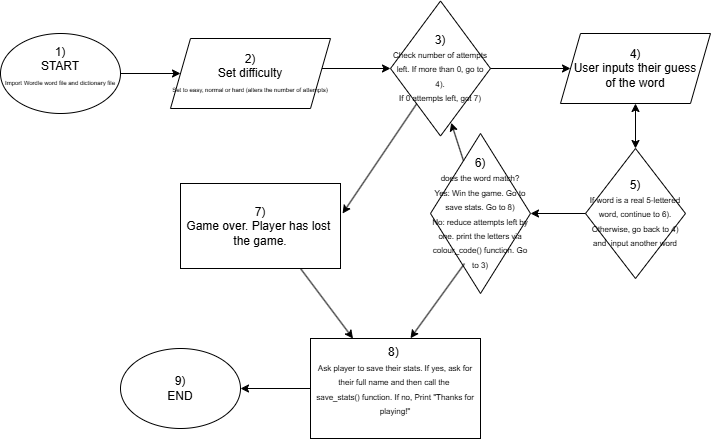

The diagram above was exported from draw.io. Its source (the exported page's mxGraphModel, read from the mxfile embedded in the PNG):
<mxGraphModel dx="778" dy="1675" grid="1" gridSize="10" guides="1" tooltips="1" connect="1" arrows="1" fold="1" page="1" pageScale="1" pageWidth="827" pageHeight="1169" math="0" shadow="0">
  <root>
    <mxCell id="0" />
    <mxCell id="1" parent="0" />
    <mxCell id="Ijlc5gtS0WwWJ2dM2ld--1" value="1)&lt;div&gt;START&lt;div&gt;&lt;span style=&quot;font-size: 6px;&quot;&gt;Import Wordle word file and dictionary file&lt;/span&gt;&lt;/div&gt;&lt;div&gt;&lt;font style=&quot;font-size: 6px;&quot;&gt;&lt;br&gt;&lt;/font&gt;&lt;/div&gt;&lt;/div&gt;" style="ellipse;whiteSpace=wrap;html=1;" vertex="1" parent="1">
      <mxGeometry x="20" y="15" width="120" height="80" as="geometry" />
    </mxCell>
    <mxCell id="Ijlc5gtS0WwWJ2dM2ld--4" value="" style="endArrow=classic;html=1;rounded=0;exitX=1;exitY=0.5;exitDx=0;exitDy=0;entryX=0;entryY=0.5;entryDx=0;entryDy=0;" edge="1" parent="1" source="Ijlc5gtS0WwWJ2dM2ld--1" target="Ijlc5gtS0WwWJ2dM2ld--9">
      <mxGeometry width="50" height="50" relative="1" as="geometry">
        <mxPoint x="380" y="210" as="sourcePoint" />
        <mxPoint x="220" y="50" as="targetPoint" />
      </mxGeometry>
    </mxCell>
    <mxCell id="Ijlc5gtS0WwWJ2dM2ld--5" value="" style="endArrow=classic;html=1;rounded=0;exitX=1;exitY=0.5;exitDx=0;exitDy=0;entryX=0;entryY=0.5;entryDx=0;entryDy=0;" edge="1" parent="1" target="Ijlc5gtS0WwWJ2dM2ld--12">
      <mxGeometry width="50" height="50" relative="1" as="geometry">
        <mxPoint x="340" y="50" as="sourcePoint" />
        <mxPoint x="420" y="50" as="targetPoint" />
      </mxGeometry>
    </mxCell>
    <mxCell id="Ijlc5gtS0WwWJ2dM2ld--6" value="4)&lt;div&gt;User inputs their guess&lt;br&gt;of the word&lt;/div&gt;" style="shape=parallelogram;perimeter=parallelogramPerimeter;whiteSpace=wrap;html=1;fixedSize=1;" vertex="1" parent="1">
      <mxGeometry x="580" y="15" width="150" height="70" as="geometry" />
    </mxCell>
    <mxCell id="Ijlc5gtS0WwWJ2dM2ld--8" value="&lt;div style=&quot;&quot;&gt;&lt;span style=&quot;background-color: transparent; color: light-dark(rgb(0, 0, 0), rgb(255, 255, 255));&quot;&gt;&lt;font style=&quot;font-size: 12px;&quot;&gt;5)&lt;/font&gt;&lt;/span&gt;&lt;/div&gt;&lt;div style=&quot;&quot;&gt;&lt;span style=&quot;font-size: 8px; background-color: transparent; color: light-dark(rgb(0, 0, 0), rgb(255, 255, 255));&quot;&gt;If word is a real 5-lettered word, continue to 6). Otherwise, go back to 4) and&amp;nbsp; input another word&lt;/span&gt;&lt;/div&gt;" style="rhombus;whiteSpace=wrap;html=1;align=center;" vertex="1" parent="1">
      <mxGeometry x="605" y="130" width="100" height="130" as="geometry" />
    </mxCell>
    <mxCell id="Ijlc5gtS0WwWJ2dM2ld--9" value="2)&lt;div&gt;Set difficulty&lt;div&gt;&lt;font style=&quot;font-size: 6px;&quot;&gt;Set to easy, normal or hard (alters the number of attempts)&lt;/font&gt;&lt;/div&gt;&lt;/div&gt;" style="shape=parallelogram;perimeter=parallelogramPerimeter;whiteSpace=wrap;html=1;fixedSize=1;" vertex="1" parent="1">
      <mxGeometry x="190" y="20" width="160" height="70" as="geometry" />
    </mxCell>
    <mxCell id="Ijlc5gtS0WwWJ2dM2ld--12" value="3)&lt;div&gt;&lt;font style=&quot;font-size: 8px;&quot;&gt;Check number of attempts left. If more than 0, go to 4).&lt;/font&gt;&lt;/div&gt;&lt;div&gt;&lt;font style=&quot;font-size: 8px;&quot;&gt;If 0 attempts left, got 7)&lt;/font&gt;&lt;/div&gt;" style="rhombus;whiteSpace=wrap;html=1;" vertex="1" parent="1">
      <mxGeometry x="410" y="-17.5" width="100" height="135" as="geometry" />
    </mxCell>
    <mxCell id="Ijlc5gtS0WwWJ2dM2ld--13" value="" style="endArrow=classic;html=1;rounded=0;entryX=0;entryY=0.5;entryDx=0;entryDy=0;exitX=1;exitY=0.5;exitDx=0;exitDy=0;" edge="1" parent="1" source="Ijlc5gtS0WwWJ2dM2ld--12" target="Ijlc5gtS0WwWJ2dM2ld--6">
      <mxGeometry width="50" height="50" relative="1" as="geometry">
        <mxPoint x="380" y="270" as="sourcePoint" />
        <mxPoint x="430" y="220" as="targetPoint" />
      </mxGeometry>
    </mxCell>
    <mxCell id="Ijlc5gtS0WwWJ2dM2ld--14" value="" style="endArrow=classic;startArrow=classic;html=1;rounded=0;entryX=0.5;entryY=1;entryDx=0;entryDy=0;" edge="1" parent="1" source="Ijlc5gtS0WwWJ2dM2ld--8" target="Ijlc5gtS0WwWJ2dM2ld--6">
      <mxGeometry width="50" height="50" relative="1" as="geometry">
        <mxPoint x="380" y="270" as="sourcePoint" />
        <mxPoint x="430" y="220" as="targetPoint" />
      </mxGeometry>
    </mxCell>
    <mxCell id="Ijlc5gtS0WwWJ2dM2ld--15" value="6)&lt;div&gt;&lt;font style=&quot;font-size: 8px;&quot;&gt;does the word match?&lt;/font&gt;&lt;/div&gt;&lt;div&gt;&lt;font style=&quot;font-size: 8px;&quot;&gt;Yes: Win the game. Go to save stats. Go to 8)&lt;/font&gt;&lt;/div&gt;&lt;div&gt;&lt;font style=&quot;font-size: 8px;&quot;&gt;No: reduce attempts left by one. print the letters via colour_code() function. Go to 3)&lt;/font&gt;&lt;/div&gt;" style="rhombus;whiteSpace=wrap;html=1;" vertex="1" parent="1">
      <mxGeometry x="450" y="115" width="100" height="160" as="geometry" />
    </mxCell>
    <mxCell id="Ijlc5gtS0WwWJ2dM2ld--16" value="" style="endArrow=classic;html=1;rounded=0;entryX=1;entryY=0.5;entryDx=0;entryDy=0;" edge="1" parent="1" source="Ijlc5gtS0WwWJ2dM2ld--8" target="Ijlc5gtS0WwWJ2dM2ld--15">
      <mxGeometry width="50" height="50" relative="1" as="geometry">
        <mxPoint x="380" y="270" as="sourcePoint" />
        <mxPoint x="430" y="220" as="targetPoint" />
      </mxGeometry>
    </mxCell>
    <mxCell id="Ijlc5gtS0WwWJ2dM2ld--17" value="7)&lt;div&gt;Game over. Player has lost&amp;nbsp;&lt;/div&gt;&lt;div&gt;the game.&lt;/div&gt;" style="rounded=0;whiteSpace=wrap;html=1;" vertex="1" parent="1">
      <mxGeometry x="200" y="165" width="160" height="85" as="geometry" />
    </mxCell>
    <mxCell id="Ijlc5gtS0WwWJ2dM2ld--18" value="" style="endArrow=classic;html=1;rounded=0;entryX=1.013;entryY=0.353;entryDx=0;entryDy=0;entryPerimeter=0;" edge="1" parent="1" source="Ijlc5gtS0WwWJ2dM2ld--12" target="Ijlc5gtS0WwWJ2dM2ld--17">
      <mxGeometry width="50" height="50" relative="1" as="geometry">
        <mxPoint x="380" y="290" as="sourcePoint" />
        <mxPoint x="430" y="240" as="targetPoint" />
      </mxGeometry>
    </mxCell>
    <mxCell id="Ijlc5gtS0WwWJ2dM2ld--19" value="" style="endArrow=classic;html=1;rounded=0;entryX=0.607;entryY=0.902;entryDx=0;entryDy=0;entryPerimeter=0;" edge="1" parent="1" source="Ijlc5gtS0WwWJ2dM2ld--15" target="Ijlc5gtS0WwWJ2dM2ld--12">
      <mxGeometry width="50" height="50" relative="1" as="geometry">
        <mxPoint x="380" y="290" as="sourcePoint" />
        <mxPoint x="430" y="240" as="targetPoint" />
      </mxGeometry>
    </mxCell>
    <mxCell id="Ijlc5gtS0WwWJ2dM2ld--20" value="&lt;div&gt;&lt;br&gt;&lt;/div&gt;8)&amp;nbsp;&lt;div&gt;&lt;font style=&quot;font-size: 8px;&quot;&gt;Ask player to save their stats. If yes, ask for their full name and then call the&amp;nbsp;&lt;/font&gt;&lt;/div&gt;&lt;div&gt;&lt;span style=&quot;font-size: 8px;&quot;&gt;save_stats() function. If no,&lt;/span&gt;&lt;font style=&quot;font-size: 8px;&quot;&gt;&amp;nbsp;&lt;span style=&quot;background-color: transparent; color: light-dark(rgb(0, 0, 0), rgb(255, 255, 255));&quot;&gt;Print &quot;Thanks for playing!&quot;&lt;/span&gt;&lt;/font&gt;&lt;/div&gt;&lt;div&gt;&lt;span style=&quot;font-size: 8px;&quot;&gt;&lt;br&gt;&lt;/span&gt;&lt;div&gt;&lt;div&gt;&lt;br&gt;&lt;/div&gt;&lt;/div&gt;&lt;/div&gt;" style="rounded=0;whiteSpace=wrap;html=1;" vertex="1" parent="1">
      <mxGeometry x="330" y="320" width="170" height="100" as="geometry" />
    </mxCell>
    <mxCell id="Ijlc5gtS0WwWJ2dM2ld--21" value="" style="endArrow=classic;html=1;rounded=0;exitX=0.75;exitY=1;exitDx=0;exitDy=0;entryX=0.25;entryY=0;entryDx=0;entryDy=0;" edge="1" parent="1" source="Ijlc5gtS0WwWJ2dM2ld--17" target="Ijlc5gtS0WwWJ2dM2ld--20">
      <mxGeometry width="50" height="50" relative="1" as="geometry">
        <mxPoint x="380" y="290" as="sourcePoint" />
        <mxPoint x="430" y="240" as="targetPoint" />
      </mxGeometry>
    </mxCell>
    <mxCell id="Ijlc5gtS0WwWJ2dM2ld--22" value="" style="endArrow=classic;html=1;rounded=0;entryX=0.588;entryY=-0.003;entryDx=0;entryDy=0;entryPerimeter=0;exitX=0.34;exitY=0.813;exitDx=0;exitDy=0;exitPerimeter=0;" edge="1" parent="1" source="Ijlc5gtS0WwWJ2dM2ld--15" target="Ijlc5gtS0WwWJ2dM2ld--20">
      <mxGeometry width="50" height="50" relative="1" as="geometry">
        <mxPoint x="380" y="290" as="sourcePoint" />
        <mxPoint x="430" y="240" as="targetPoint" />
      </mxGeometry>
    </mxCell>
    <mxCell id="Ijlc5gtS0WwWJ2dM2ld--23" value="9)&lt;div&gt;END&lt;/div&gt;" style="ellipse;whiteSpace=wrap;html=1;" vertex="1" parent="1">
      <mxGeometry x="140" y="330" width="120" height="80" as="geometry" />
    </mxCell>
    <mxCell id="Ijlc5gtS0WwWJ2dM2ld--24" value="" style="endArrow=classic;html=1;rounded=0;exitX=0;exitY=0.5;exitDx=0;exitDy=0;entryX=1;entryY=0.5;entryDx=0;entryDy=0;" edge="1" parent="1" source="Ijlc5gtS0WwWJ2dM2ld--20" target="Ijlc5gtS0WwWJ2dM2ld--23">
      <mxGeometry width="50" height="50" relative="1" as="geometry">
        <mxPoint x="380" y="310" as="sourcePoint" />
        <mxPoint x="430" y="260" as="targetPoint" />
      </mxGeometry>
    </mxCell>
  </root>
</mxGraphModel>